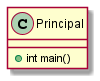

The diagram above was rendered by PlantUML. Its source (embedded in the PNG):
@startuml principal
class Principal {
    + int main()
}
@enduml